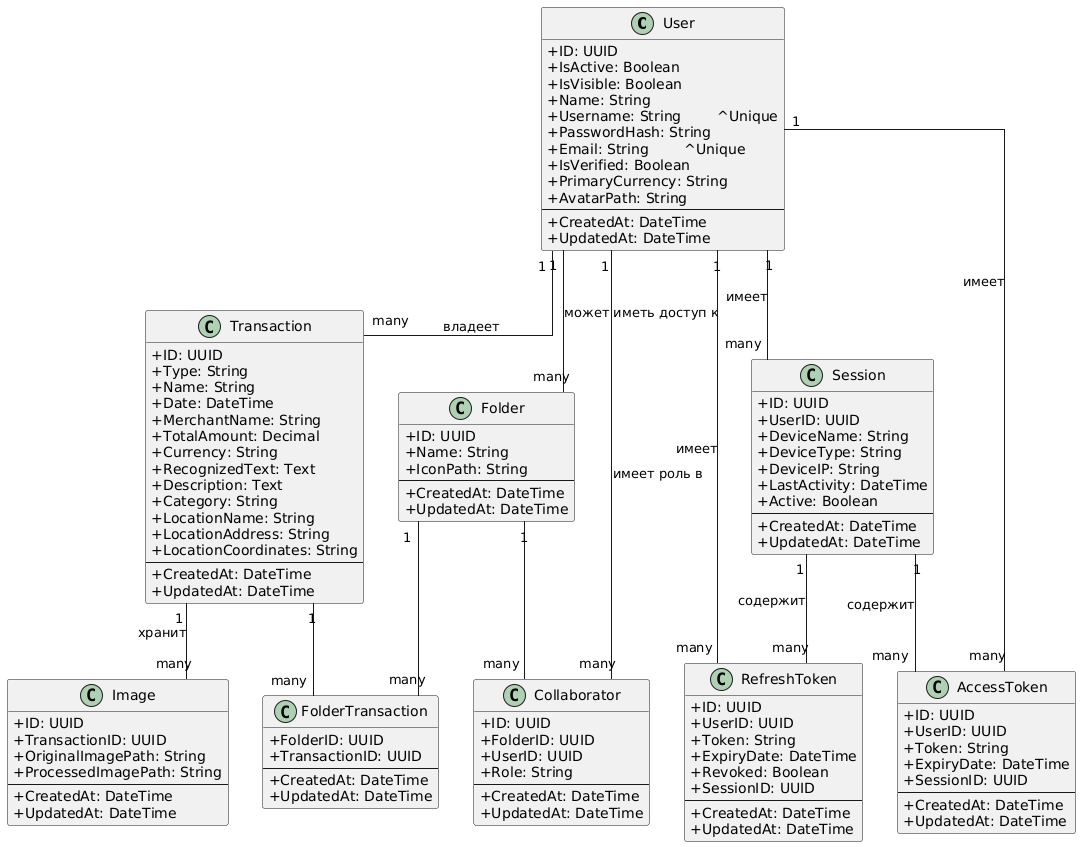

The diagram above was rendered by PlantUML. Its source (embedded in the PNG):
@startuml
skinparam classAttributeIconSize 0
skinparam linetype ortho

class User {
  + ID: UUID 
  + IsActive: Boolean
  + IsVisible: Boolean
  + Name: String
  + Username: String        ^Unique
  + PasswordHash: String
  + Email: String        ^Unique
  + IsVerified: Boolean
  + PrimaryCurrency: String
  + AvatarPath: String
  --
  + CreatedAt: DateTime
  + UpdatedAt: DateTime
}

class Transaction {
  + ID: UUID
  + Type: String
  + Name: String
  + Date: DateTime
  + MerchantName: String
  + TotalAmount: Decimal
  + Currency: String
  + RecognizedText: Text
  + Description: Text
  + Category: String
  + LocationName: String
  + LocationAddress: String
  + LocationCoordinates: String
  --
  + CreatedAt: DateTime
  + UpdatedAt: DateTime
}

class Image {
  + ID: UUID
  + TransactionID: UUID
  + OriginalImagePath: String
  + ProcessedImagePath: String
  --
  + CreatedAt: DateTime
  + UpdatedAt: DateTime
}

class Folder {
  + ID: UUID
  + Name: String
  + IconPath: String
  --
  + CreatedAt: DateTime
  + UpdatedAt: DateTime
}

class RefreshToken {
  + ID: UUID
  + UserID: UUID
  + Token: String
  + ExpiryDate: DateTime
  + Revoked: Boolean
  + SessionID: UUID
  --
  + CreatedAt: DateTime
  + UpdatedAt: DateTime
}

class AccessToken {
  + ID: UUID
  + UserID: UUID
  + Token: String
  + ExpiryDate: DateTime
  + SessionID: UUID
  --
  + CreatedAt: DateTime
  + UpdatedAt: DateTime
}

class Session {
  + ID: UUID
  + UserID: UUID
  + DeviceName: String
  + DeviceType: String
  + DeviceIP: String
  + LastActivity: DateTime
  + Active: Boolean
  --
  + CreatedAt: DateTime
  + UpdatedAt: DateTime
}

class FolderTransaction {
  + FolderID: UUID
  + TransactionID: UUID
  --
  + CreatedAt: DateTime
  + UpdatedAt: DateTime
}

class Collaborator {
  + ID: UUID
  + FolderID: UUID
  + UserID: UUID
  + Role: String
  --
  + CreatedAt: DateTime
  + UpdatedAt: DateTime
}

User "1" -- "many" Folder : "может иметь доступ к"
User "1" -- "many" Transaction : "владеет"
User "1" -- "many" Session : "имеет"
User "1" -- "many" RefreshToken : "имеет"
User "1" -- "many" AccessToken : "имеет"

Folder "1" -- "many" FolderTransaction
Transaction "1" -- "many" FolderTransaction

Transaction "1" -- "many" Image : "хранит"

Folder "1" -- "many" Collaborator
Collaborator "many" -- "1" User : "имеет роль в"

Session "1" -- "many" RefreshToken : "содержит"
Session "1" -- "many" AccessToken : "содержит"
@enduml